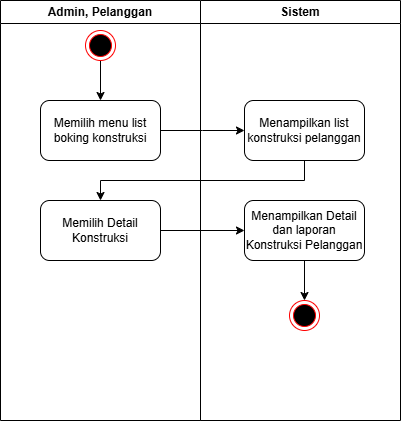

The diagram above was exported from draw.io. Its source (the exported page's mxGraphModel, read from the mxfile embedded in the PNG):
<mxGraphModel dx="794" dy="446" grid="1" gridSize="10" guides="1" tooltips="1" connect="1" arrows="1" fold="1" page="1" pageScale="1" pageWidth="827" pageHeight="1169" math="0" shadow="0">
  <root>
    <mxCell id="0" />
    <mxCell id="1" parent="0" />
    <mxCell id="GZl933I2F7gQT4H8Myjj-1" value="Admin, Pelanggan" style="swimlane;whiteSpace=wrap;html=1;startSize=23;" parent="1" vertex="1">
      <mxGeometry x="110" y="30" width="200" height="420" as="geometry" />
    </mxCell>
    <mxCell id="GZl933I2F7gQT4H8Myjj-2" value="Sistem" style="swimlane;whiteSpace=wrap;html=1;startSize=23;" parent="GZl933I2F7gQT4H8Myjj-1" vertex="1">
      <mxGeometry x="200" width="200" height="420" as="geometry" />
    </mxCell>
    <mxCell id="GZl933I2F7gQT4H8Myjj-22" value="" style="edgeStyle=orthogonalEdgeStyle;rounded=0;orthogonalLoop=1;jettySize=auto;html=1;" parent="GZl933I2F7gQT4H8Myjj-2" source="GZl933I2F7gQT4H8Myjj-3" target="GZl933I2F7gQT4H8Myjj-17" edge="1">
      <mxGeometry relative="1" as="geometry" />
    </mxCell>
    <mxCell id="GZl933I2F7gQT4H8Myjj-3" value="Menampilkan Detail dan laporan Konstruksi Pelanggan" style="rounded=1;whiteSpace=wrap;html=1;" parent="GZl933I2F7gQT4H8Myjj-2" vertex="1">
      <mxGeometry x="44" y="200" width="120" height="60" as="geometry" />
    </mxCell>
    <mxCell id="GZl933I2F7gQT4H8Myjj-8" value="" style="edgeStyle=orthogonalEdgeStyle;rounded=0;orthogonalLoop=1;jettySize=auto;html=1;" parent="GZl933I2F7gQT4H8Myjj-2" source="GZl933I2F7gQT4H8Myjj-9" target="GZl933I2F7gQT4H8Myjj-3" edge="1">
      <mxGeometry relative="1" as="geometry" />
    </mxCell>
    <mxCell id="GZl933I2F7gQT4H8Myjj-9" value="Memilih Detail Konstruksi" style="rounded=1;whiteSpace=wrap;html=1;" parent="GZl933I2F7gQT4H8Myjj-2" vertex="1">
      <mxGeometry x="-160" y="200" width="120" height="60" as="geometry" />
    </mxCell>
    <mxCell id="GZl933I2F7gQT4H8Myjj-17" value="" style="ellipse;html=1;shape=endState;fillColor=#000000;strokeColor=#ff0000;" parent="GZl933I2F7gQT4H8Myjj-2" vertex="1">
      <mxGeometry x="89" y="300" width="30" height="30" as="geometry" />
    </mxCell>
    <mxCell id="IknwHY39WB8eMGkP9gU5-8" style="edgeStyle=orthogonalEdgeStyle;rounded=0;orthogonalLoop=1;jettySize=auto;html=1;entryX=0.5;entryY=0;entryDx=0;entryDy=0;" parent="GZl933I2F7gQT4H8Myjj-2" source="IknwHY39WB8eMGkP9gU5-4" target="GZl933I2F7gQT4H8Myjj-9" edge="1">
      <mxGeometry relative="1" as="geometry">
        <Array as="points">
          <mxPoint x="104" y="180" />
          <mxPoint x="-100" y="180" />
        </Array>
      </mxGeometry>
    </mxCell>
    <mxCell id="IknwHY39WB8eMGkP9gU5-4" value="Menampilkan list konstruksi pelanggan" style="rounded=1;whiteSpace=wrap;html=1;" parent="GZl933I2F7gQT4H8Myjj-2" vertex="1">
      <mxGeometry x="44" y="100" width="120" height="60" as="geometry" />
    </mxCell>
    <mxCell id="IknwHY39WB8eMGkP9gU5-5" value="Memilih menu list boking konstruksi" style="rounded=1;whiteSpace=wrap;html=1;" parent="GZl933I2F7gQT4H8Myjj-2" vertex="1">
      <mxGeometry x="-160" y="100" width="120" height="60" as="geometry" />
    </mxCell>
    <mxCell id="IknwHY39WB8eMGkP9gU5-6" value="" style="edgeStyle=orthogonalEdgeStyle;rounded=0;orthogonalLoop=1;jettySize=auto;html=1;" parent="GZl933I2F7gQT4H8Myjj-2" source="IknwHY39WB8eMGkP9gU5-5" target="IknwHY39WB8eMGkP9gU5-4" edge="1">
      <mxGeometry relative="1" as="geometry">
        <Array as="points">
          <mxPoint x="2" y="130" />
          <mxPoint x="2" y="130" />
        </Array>
      </mxGeometry>
    </mxCell>
    <mxCell id="IknwHY39WB8eMGkP9gU5-7" value="" style="edgeStyle=orthogonalEdgeStyle;rounded=0;orthogonalLoop=1;jettySize=auto;html=1;" parent="GZl933I2F7gQT4H8Myjj-1" source="GZl933I2F7gQT4H8Myjj-18" target="IknwHY39WB8eMGkP9gU5-5" edge="1">
      <mxGeometry relative="1" as="geometry" />
    </mxCell>
    <mxCell id="GZl933I2F7gQT4H8Myjj-18" value="" style="ellipse;html=1;shape=endState;fillColor=#000000;strokeColor=#ff0000;" parent="GZl933I2F7gQT4H8Myjj-1" vertex="1">
      <mxGeometry x="85" y="30" width="30" height="30" as="geometry" />
    </mxCell>
  </root>
</mxGraphModel>